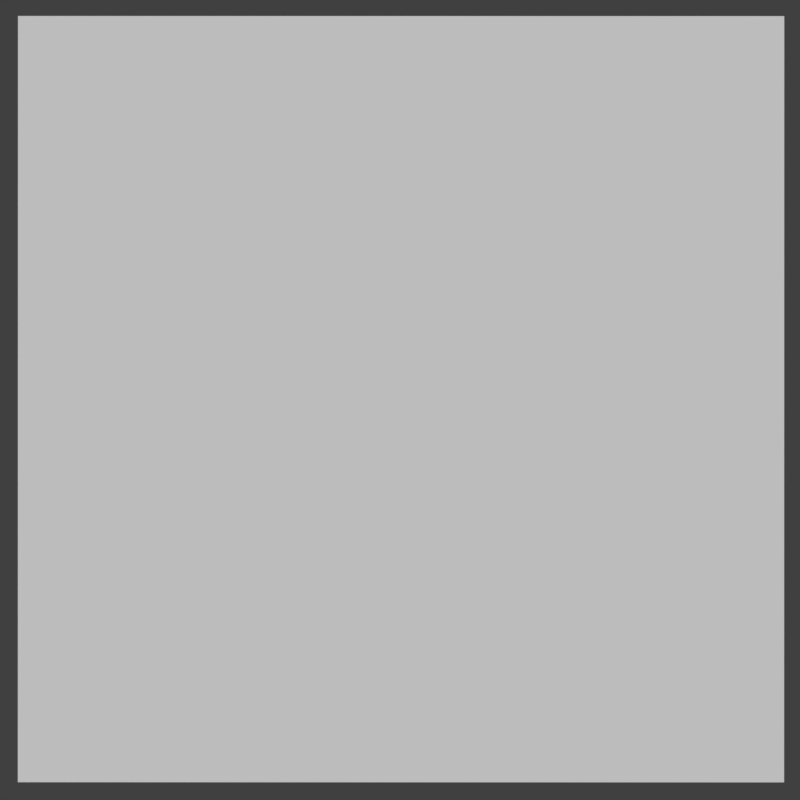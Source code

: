 # Source: Animations.blend  (saved by Blender 2.78.0; exported with 4.5.12 LTS)
import bpy
from mathutils import Matrix  # noqa: F401  (used for matrix-valued properties, if any)

bpy.ops.wm.read_factory_settings(use_empty=True)
scene = bpy.context.scene
scene.name = 'Scene'

# ---- collections
col_collection_2 = bpy.data.collections.new('Collection 2'); scene.collection.children.link(col_collection_2)
col_collection_3 = bpy.data.collections.new('Collection 3'); scene.collection.children.link(col_collection_3)
col_collection_3.hide_render = True
col_collection_3.hide_viewport = True

# ---- materials (node trees are filled in below, after node groups)
mat_portal = bpy.data.materials.new('Portal')
mat_portal.alpha_threshold = 0.0
mat_portal.use_transparent_shadow = False
mat_portal.roughness = 0.5

# ---- material node trees

# ---- world
world_world = bpy.data.worlds.new('World'); scene.world = world_world
world_world.color = (0.05088, 0.05088, 0.05088)
world_world.use_sun_shadow = False
world_world.sun_shadow_jitter_overblur = 0.0
world_world.cycles.sampling_method = 'MANUAL'

# ---- cameras
cam_camera = bpy.data.cameras.new('Camera')
cam_camera.type = 'ORTHO'
cam_camera.clip_end = 100.0
cam_camera.lens = 35.0
cam_camera.sensor_width = 32.0
cam_camera.sensor_height = 18.0
cam_camera.ortho_scale = 6.2
cam_camera.display_size = 2.0
cam_camera.dof.focus_distance = 0.0
cam_camera.dof.aperture_fstop = 128.0
cam_camera.dof.aperture_blades = 6

# ---- meshes
me_plane = bpy.data.meshes.new('Plane')
me_plane.from_pydata([(-3.053, -2.384e-07, 3.053), (3.053, -2.384e-07, 3.053), (-3.053, 2.384e-07, -3.053), (3.053, 2.384e-07, -3.053)], [], [(0, 1, 3, 2)])
_uv = me_plane.uv_layers.new(name='UVMap')
_uv.uv.foreach_set('vector', [1.192e-07, 5.96e-08, 1.0, 5.96e-08, 1.0, 1.0, 5.96e-08, 1.0])
me_plane.materials.append(mat_portal)
me_plane.use_remesh_preserve_volume = False
me_plane.use_remesh_preserve_attributes = False
me_plane.use_mirror_vertex_groups = False
me_plane.update()
arm_armature_001 = bpy.data.armatures.new('Armature.001')  # bones are not reproduced

# ---- objects
ob_armature = bpy.data.objects.new('Armature', arm_armature_001)
ob_protal = bpy.data.objects.new('Protal', me_plane)
ob_camera = bpy.data.objects.new('Camera', cam_camera)

# ---- transforms, parenting, visibility, modifiers, constraints
ob_armature.location = (-0.4, 0.0, 2.7)
ob_armature.rotation_euler = (-1.344e-07, 1.571, 0.0)
ob_armature.show_in_front = True
ob_armature.lineart.crease_threshold = 0.0
ob_protal.parent = ob_armature
ob_protal.matrix_parent_inverse = Matrix(((1.947e-07, 0.0, -1.0, 2.7), (-1.344e-07, 1.0, -2.665e-14, -5.374e-08), (1.0, 1.344e-07, 1.937e-07, 0.4), (0.0, 0.0, 0.0, 1.0)))
ob_protal.location = (0.01823, 0.8699, 2.447)
ob_protal.scale = (0.9726, 0.9726, 0.9726)
ob_protal.lineart.crease_threshold = 0.0
_vg = ob_protal.vertex_groups.new(name='Portal')
_vg.add([0, 1, 2, 3], 1.0, 'REPLACE')
_m = ob_protal.modifiers.new('Armature', 'ARMATURE')
_m.object = ob_armature
ob_camera.location = (0.01007, -11.28, 2.438)
ob_camera.rotation_euler = (1.571, -0.0, -0.0)
ob_camera.lineart.crease_threshold = 0.0

# ---- collection membership
col_collection_2.objects.link(ob_armature)
col_collection_2.objects.link(ob_protal)
col_collection_3.objects.link(ob_camera)

# ---- scene / render settings (as saved in the file)
scene.camera = ob_camera
scene.frame_start = 1; scene.frame_end = 30; scene.frame_set(30)
scene.render.engine = 'BLENDER_EEVEE_NEXT'
scene.render.image_settings.color_depth = '16'
scene.render.resolution_x = 400
scene.render.resolution_y = 400
scene.render.resolution_percentage = 50
scene.render.dither_intensity = 0.0
scene.render.film_transparent = True
scene.cycles.use_denoising = False
scene.cycles.samples = 128
scene.cycles.sampling_pattern = 'TABULATED_SOBOL'
scene.cycles.light_sampling_threshold = 0.0
scene.cycles.use_adaptive_sampling = False
scene.cycles.use_light_tree = False
scene.cycles.blur_glossy = 0.0
scene.cycles.sample_clamp_indirect = 0.0
scene.view_settings.view_transform = 'Standard'
bpy.context.view_layer.update()

# ---- added for rendering (the .blend has no usable light): sun
light_auto_sun = bpy.data.lights.new('AutoSun', 'SUN')
light_auto_sun.energy = 3.0
light_auto_sun.angle = 0.0523599
ob_auto_sun = bpy.data.objects.new('AutoSun', light_auto_sun)
scene.collection.objects.link(ob_auto_sun)
ob_auto_sun.rotation_euler = (0.872665, 0.174533, 0.523599)
bpy.context.view_layer.update()

